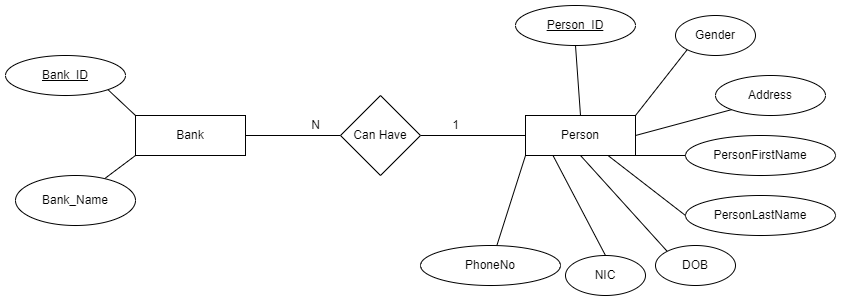

The diagram above was exported from draw.io. Its source (the exported page's mxGraphModel, read from the mxfile embedded in the PNG):
<mxGraphModel dx="868" dy="460" grid="1" gridSize="10" guides="1" tooltips="1" connect="1" arrows="1" fold="1" page="1" pageScale="1" pageWidth="850" pageHeight="1100" math="0" shadow="0">
  <root>
    <mxCell id="0" />
    <mxCell id="1" parent="0" />
    <mxCell id="AYRqJkQlBs3cRmrzTjJ8-6" style="rounded=0;orthogonalLoop=1;jettySize=auto;html=1;exitX=0;exitY=1;exitDx=0;exitDy=0;endArrow=none;endFill=0;" edge="1" parent="1" source="AYRqJkQlBs3cRmrzTjJ8-1" target="AYRqJkQlBs3cRmrzTjJ8-4">
      <mxGeometry relative="1" as="geometry" />
    </mxCell>
    <mxCell id="AYRqJkQlBs3cRmrzTjJ8-7" style="edgeStyle=none;rounded=0;orthogonalLoop=1;jettySize=auto;html=1;exitX=0;exitY=0;exitDx=0;exitDy=0;entryX=1;entryY=1;entryDx=0;entryDy=0;endArrow=none;endFill=0;" edge="1" parent="1" source="AYRqJkQlBs3cRmrzTjJ8-1" target="AYRqJkQlBs3cRmrzTjJ8-5">
      <mxGeometry relative="1" as="geometry" />
    </mxCell>
    <mxCell id="AYRqJkQlBs3cRmrzTjJ8-1" value="Bank" style="rounded=0;whiteSpace=wrap;html=1;" vertex="1" parent="1">
      <mxGeometry x="140" y="160" width="110" height="40" as="geometry" />
    </mxCell>
    <mxCell id="AYRqJkQlBs3cRmrzTjJ8-21" style="edgeStyle=none;rounded=0;orthogonalLoop=1;jettySize=auto;html=1;exitX=0;exitY=1;exitDx=0;exitDy=0;endArrow=none;endFill=0;" edge="1" parent="1" source="AYRqJkQlBs3cRmrzTjJ8-2" target="AYRqJkQlBs3cRmrzTjJ8-20">
      <mxGeometry relative="1" as="geometry" />
    </mxCell>
    <mxCell id="AYRqJkQlBs3cRmrzTjJ8-22" style="edgeStyle=none;rounded=0;orthogonalLoop=1;jettySize=auto;html=1;exitX=0.25;exitY=1;exitDx=0;exitDy=0;entryX=0.5;entryY=0;entryDx=0;entryDy=0;endArrow=none;endFill=0;" edge="1" parent="1" source="AYRqJkQlBs3cRmrzTjJ8-2" target="AYRqJkQlBs3cRmrzTjJ8-19">
      <mxGeometry relative="1" as="geometry" />
    </mxCell>
    <mxCell id="AYRqJkQlBs3cRmrzTjJ8-23" style="edgeStyle=none;rounded=0;orthogonalLoop=1;jettySize=auto;html=1;exitX=0.5;exitY=1;exitDx=0;exitDy=0;entryX=0;entryY=0;entryDx=0;entryDy=0;endArrow=none;endFill=0;" edge="1" parent="1" source="AYRqJkQlBs3cRmrzTjJ8-2" target="AYRqJkQlBs3cRmrzTjJ8-18">
      <mxGeometry relative="1" as="geometry" />
    </mxCell>
    <mxCell id="AYRqJkQlBs3cRmrzTjJ8-24" style="edgeStyle=none;rounded=0;orthogonalLoop=1;jettySize=auto;html=1;exitX=0.75;exitY=1;exitDx=0;exitDy=0;entryX=0;entryY=0.5;entryDx=0;entryDy=0;endArrow=none;endFill=0;" edge="1" parent="1" source="AYRqJkQlBs3cRmrzTjJ8-2" target="AYRqJkQlBs3cRmrzTjJ8-17">
      <mxGeometry relative="1" as="geometry" />
    </mxCell>
    <mxCell id="AYRqJkQlBs3cRmrzTjJ8-25" style="edgeStyle=none;rounded=0;orthogonalLoop=1;jettySize=auto;html=1;exitX=1;exitY=1;exitDx=0;exitDy=0;entryX=0;entryY=0.5;entryDx=0;entryDy=0;endArrow=none;endFill=0;" edge="1" parent="1" source="AYRqJkQlBs3cRmrzTjJ8-2" target="AYRqJkQlBs3cRmrzTjJ8-16">
      <mxGeometry relative="1" as="geometry" />
    </mxCell>
    <mxCell id="AYRqJkQlBs3cRmrzTjJ8-26" style="edgeStyle=none;rounded=0;orthogonalLoop=1;jettySize=auto;html=1;exitX=1;exitY=0.5;exitDx=0;exitDy=0;entryX=0;entryY=1;entryDx=0;entryDy=0;endArrow=none;endFill=0;" edge="1" parent="1" source="AYRqJkQlBs3cRmrzTjJ8-2" target="AYRqJkQlBs3cRmrzTjJ8-15">
      <mxGeometry relative="1" as="geometry" />
    </mxCell>
    <mxCell id="AYRqJkQlBs3cRmrzTjJ8-27" style="edgeStyle=none;rounded=0;orthogonalLoop=1;jettySize=auto;html=1;exitX=1;exitY=0;exitDx=0;exitDy=0;entryX=0;entryY=1;entryDx=0;entryDy=0;endArrow=none;endFill=0;" edge="1" parent="1" source="AYRqJkQlBs3cRmrzTjJ8-2" target="AYRqJkQlBs3cRmrzTjJ8-13">
      <mxGeometry relative="1" as="geometry" />
    </mxCell>
    <mxCell id="AYRqJkQlBs3cRmrzTjJ8-28" style="edgeStyle=none;rounded=0;orthogonalLoop=1;jettySize=auto;html=1;exitX=0.5;exitY=0;exitDx=0;exitDy=0;entryX=0.5;entryY=1;entryDx=0;entryDy=0;endArrow=none;endFill=0;" edge="1" parent="1" source="AYRqJkQlBs3cRmrzTjJ8-2" target="AYRqJkQlBs3cRmrzTjJ8-12">
      <mxGeometry relative="1" as="geometry" />
    </mxCell>
    <mxCell id="AYRqJkQlBs3cRmrzTjJ8-2" value="Person" style="rounded=0;whiteSpace=wrap;html=1;" vertex="1" parent="1">
      <mxGeometry x="530" y="160" width="110" height="40" as="geometry" />
    </mxCell>
    <mxCell id="AYRqJkQlBs3cRmrzTjJ8-8" style="edgeStyle=none;rounded=0;orthogonalLoop=1;jettySize=auto;html=1;exitX=0;exitY=0.5;exitDx=0;exitDy=0;entryX=1;entryY=0.5;entryDx=0;entryDy=0;endArrow=none;endFill=0;" edge="1" parent="1" source="AYRqJkQlBs3cRmrzTjJ8-3" target="AYRqJkQlBs3cRmrzTjJ8-1">
      <mxGeometry relative="1" as="geometry" />
    </mxCell>
    <mxCell id="AYRqJkQlBs3cRmrzTjJ8-10" style="edgeStyle=none;rounded=0;orthogonalLoop=1;jettySize=auto;html=1;exitX=1;exitY=0.5;exitDx=0;exitDy=0;entryX=0;entryY=0.5;entryDx=0;entryDy=0;endArrow=none;endFill=0;" edge="1" parent="1" source="AYRqJkQlBs3cRmrzTjJ8-3" target="AYRqJkQlBs3cRmrzTjJ8-2">
      <mxGeometry relative="1" as="geometry" />
    </mxCell>
    <mxCell id="AYRqJkQlBs3cRmrzTjJ8-3" value="Can Have" style="rhombus;whiteSpace=wrap;html=1;" vertex="1" parent="1">
      <mxGeometry x="345" y="140" width="80" height="80" as="geometry" />
    </mxCell>
    <mxCell id="AYRqJkQlBs3cRmrzTjJ8-4" value="Bank_Name" style="ellipse;whiteSpace=wrap;html=1;" vertex="1" parent="1">
      <mxGeometry x="20" y="220" width="120" height="50" as="geometry" />
    </mxCell>
    <mxCell id="AYRqJkQlBs3cRmrzTjJ8-5" value="&lt;u&gt;Bank_ID&lt;/u&gt;" style="ellipse;whiteSpace=wrap;html=1;" vertex="1" parent="1">
      <mxGeometry x="10" y="100" width="120" height="40" as="geometry" />
    </mxCell>
    <mxCell id="AYRqJkQlBs3cRmrzTjJ8-9" value="N" style="text;html=1;align=center;verticalAlign=middle;resizable=0;points=[];autosize=1;strokeColor=none;fillColor=none;" vertex="1" parent="1">
      <mxGeometry x="310" y="160" width="20" height="20" as="geometry" />
    </mxCell>
    <mxCell id="AYRqJkQlBs3cRmrzTjJ8-11" value="1" style="text;html=1;align=center;verticalAlign=middle;resizable=0;points=[];autosize=1;strokeColor=none;fillColor=none;" vertex="1" parent="1">
      <mxGeometry x="450" y="160" width="20" height="20" as="geometry" />
    </mxCell>
    <mxCell id="AYRqJkQlBs3cRmrzTjJ8-12" value="&lt;u&gt;Person_ID&lt;/u&gt;" style="ellipse;whiteSpace=wrap;html=1;" vertex="1" parent="1">
      <mxGeometry x="520" y="50" width="120" height="40" as="geometry" />
    </mxCell>
    <mxCell id="AYRqJkQlBs3cRmrzTjJ8-13" value="Gender" style="ellipse;whiteSpace=wrap;html=1;" vertex="1" parent="1">
      <mxGeometry x="680" y="60" width="80" height="40" as="geometry" />
    </mxCell>
    <mxCell id="AYRqJkQlBs3cRmrzTjJ8-15" value="Address" style="ellipse;whiteSpace=wrap;html=1;" vertex="1" parent="1">
      <mxGeometry x="720" y="120" width="110" height="40" as="geometry" />
    </mxCell>
    <mxCell id="AYRqJkQlBs3cRmrzTjJ8-16" value="PersonFirstName" style="ellipse;whiteSpace=wrap;html=1;" vertex="1" parent="1">
      <mxGeometry x="690" y="180" width="150" height="40" as="geometry" />
    </mxCell>
    <mxCell id="AYRqJkQlBs3cRmrzTjJ8-17" value="PersonLastName" style="ellipse;whiteSpace=wrap;html=1;" vertex="1" parent="1">
      <mxGeometry x="690" y="240" width="150" height="40" as="geometry" />
    </mxCell>
    <mxCell id="AYRqJkQlBs3cRmrzTjJ8-18" value="DOB" style="ellipse;whiteSpace=wrap;html=1;" vertex="1" parent="1">
      <mxGeometry x="660" y="290" width="80" height="40" as="geometry" />
    </mxCell>
    <mxCell id="AYRqJkQlBs3cRmrzTjJ8-19" value="NIC" style="ellipse;whiteSpace=wrap;html=1;" vertex="1" parent="1">
      <mxGeometry x="570" y="300" width="80" height="40" as="geometry" />
    </mxCell>
    <mxCell id="AYRqJkQlBs3cRmrzTjJ8-20" value="PhoneNo" style="ellipse;whiteSpace=wrap;html=1;" vertex="1" parent="1">
      <mxGeometry x="425" y="290" width="140" height="40" as="geometry" />
    </mxCell>
  </root>
</mxGraphModel>